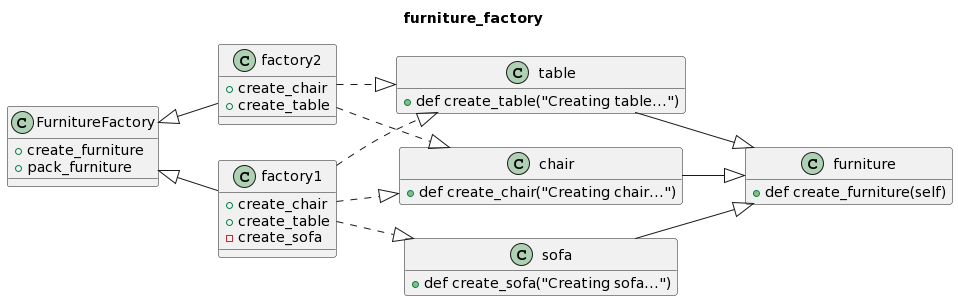

The diagram above was rendered by PlantUML. Its source (embedded in the PNG):
@startuml
left to right direction
title furniture_factory

class furniture{
    + def create_furniture(self)
}



class factory1 {
    + create_chair
    + create_table
    - create_sofa
}


class factory2 {
    + create_chair
    + create_table  
}

class chair{
    + def create_chair("Creating chair...")
}

class table{
    + def create_table("Creating table...")
}

class sofa{
    + def create_sofa("Creating sofa...")
}

class FurnitureFactory {
    + create_furniture
    + pack_furniture
}


factory1 -u-|> FurnitureFactory
factory2 -u-|> FurnitureFactory
factory1 ..|> chair
factory1 ..|> table
factory1 ..|> sofa
factory2 ..|> chair
factory2 ..|> table
chair --|> furniture
table --|> furniture
sofa --|> furniture


hide empty fields
@enduml